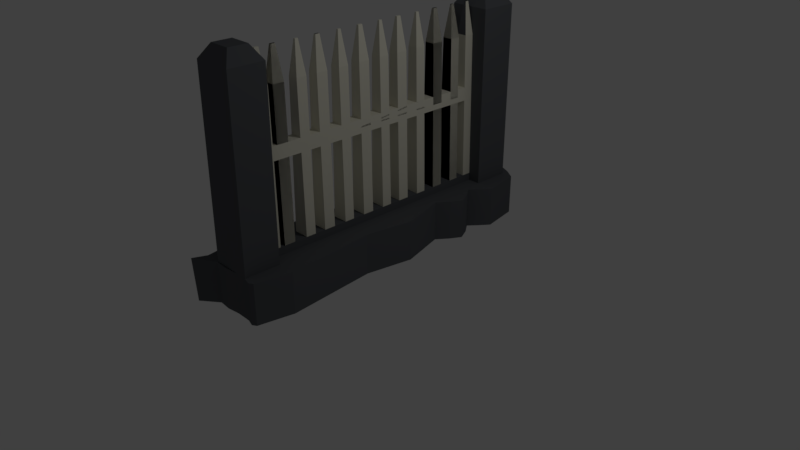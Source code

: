 # Source: fence1.blend  (saved by Blender 2.78.0; exported with 4.5.12 LTS)
import bpy
from mathutils import Matrix  # noqa: F401  (used for matrix-valued properties, if any)

bpy.ops.wm.read_factory_settings(use_empty=True)
scene = bpy.context.scene
scene.name = 'Scene'

# ---- collections
col_collection_1 = bpy.data.collections.new('Collection 1'); scene.collection.children.link(col_collection_1)

# ---- materials (node trees are filled in below, after node groups)
mat_fencesolid = bpy.data.materials.new('fencesolid')
mat_fencesolid.alpha_threshold = 0.0
mat_fencesolid.use_transparent_shadow = False
mat_fencesolid.diffuse_color = (0.09955, 0.1053, 0.1149, 1.0)
mat_fencesolid.roughness = 0.5
mat_fencesolid.line_color = (0.0, 0.0, 0.0, 1.0)
mat_fenceiron = bpy.data.materials.new('fenceiron')
mat_fenceiron.alpha_threshold = 0.0
mat_fenceiron.use_transparent_shadow = False
mat_fenceiron.diffuse_color = (0.7484, 0.7277, 0.6121, 1.0)
mat_fenceiron.roughness = 0.5

# ---- material node trees

# ---- world
world_world = bpy.data.worlds.new('World'); scene.world = world_world
world_world.color = (0.05088, 0.05088, 0.05088)
world_world.use_sun_shadow = False
world_world.sun_shadow_jitter_overblur = 0.0
world_world.cycles.sampling_method = 'MANUAL'

# ---- cameras
cam_camera = bpy.data.cameras.new('Camera')
cam_camera.clip_end = 100.0
cam_camera.lens = 35.0
cam_camera.sensor_width = 32.0
cam_camera.sensor_height = 18.0
cam_camera.ortho_scale = 7.314
cam_camera.dof.focus_distance = 0.0
cam_camera.dof.aperture_fstop = 128.0

# ---- lights
light_lamp = bpy.data.lights.new('Lamp', 'POINT')
light_lamp.transmission_factor = 0.0
light_lamp.cutoff_distance = 30.0
light_lamp.energy = 100.0
light_lamp.shadow_buffer_clip_start = 1.001
light_lamp.shadow_soft_size = 0.1
light_lamp.shadow_maximum_resolution = 0.006
light_lamp.use_absolute_resolution = True

# ---- meshes
me_cube = bpy.data.meshes.new('Cube')
me_cube.from_pydata([(1.0, 1.0, -1.0), (1.0, -1.0, -1.0), (-1.0, -1.0, -1.0), (-1.0, 1.0, -1.0), (1.0, 1.0, 1.0), (1.0, -1.0, 1.0), (-1.0, -1.0, 1.0), (-1.0, 1.0, 1.0), (1.0, 0.7827, -1.0), (-1.0, 0.7827, -1.0), (1.0, 0.7827, 1.0), (-1.0, 0.7827, 1.0), (1.0, -0.7638, -1.0), (1.0, -0.7638, 1.0), (-1.0, -0.7638, -1.0), (-1.0, -0.7638, 1.0), (1.0, -0.7638, 9.747), (1.0, -1.0, 9.747), (1.0, 1.0, 9.747), (-1.0, 1.0, 9.747), (-1.0, -1.0, 9.747), (-1.0, 0.7827, 9.747), (1.0, 0.7827, 9.747), (-1.0, -0.7638, 9.747), (1.935, -0.7638, -1.0), (1.579, -1.0, -1.0), (1.579, 1.0, -1.0), (1.579, 1.0, 1.0), (1.579, -1.0, 1.0), (1.935, -0.7638, 1.0), (1.894, 0.7827, -1.0), (1.894, 0.7827, 1.0), (-2.066, 0.7827, -1.0), (-1.53, 1.0, -1.0), (-1.41, -1.0, -1.0), (-1.41, -1.0, 1.0), (-1.781, 1.0, 1.0), (-2.066, 0.7827, 1.0), (-1.452, -0.7638, -1.0), (-1.229, -0.7638, 1.0), (1.0, 1.001, -1.0), (-1.0, 1.005, -1.0), (1.0, 1.001, 1.0), (-1.0, 1.005, 1.0), (1.377, 1.015, -1.0), (1.377, 1.015, 1.0), (-1.807, 1.084, -1.0), (-2.057, 1.084, 1.0), (1.0, -1.048, -1.0), (-1.0, -1.102, -1.0), (1.0, -1.048, 1.0), (-1.0, -1.102, 1.0), (1.303, -1.023, -1.0), (-1.53, -1.075, -1.0), (1.303, -1.023, 1.0), (-1.53, -1.075, 1.0), (0.3726, 1.0, -1.0), (0.3726, -1.0, -1.0), (0.3726, 1.0, 1.0), (0.3726, -1.0, 1.0), (0.3726, 0.7827, 1.0), (0.3726, 0.7827, -1.0), (0.3726, -0.7638, 1.0), (0.3726, -0.7638, -1.0), (0.3726, 1.0, 9.747), (0.3726, -1.0, 9.747), (0.3726, 0.7827, 9.747), (0.3726, -0.7638, 9.747), (0.3726, 0.9985, -1.0), (0.3726, 0.9985, 1.0), (0.5102, -1.075, -1.0), (0.5102, -1.075, 1.0), (-0.3917, 1.0, -1.0), (-0.3917, -1.0, -1.0), (-0.3917, 1.0, 1.0), (-0.3917, -1.0, 1.0), (-0.3917, 0.7827, -1.0), (-0.3917, -0.7638, -1.0), (-0.3917, 1.0, 9.747), (-0.3917, -1.0, 9.747), (-0.3917, 1.011, -1.0), (-0.3917, 1.011, 1.0), (-0.2071, -1.074, -1.0), (-0.2071, -1.074, 1.0), (-0.3917, 0.7827, 1.0), (-0.3917, -0.7638, 1.0), (-0.3917, 0.7827, 9.747), (-0.3917, -0.7638, 9.747), (-0.3917, 0.7827, 1.0), (0.3726, 0.7827, 1.0), (-0.3917, -0.7638, 1.0), (0.3726, -0.7638, 1.0), (-0.3917, 0.7827, 1.382), (0.3726, 0.7827, 1.382), (-0.3917, -0.7638, 1.382), (0.3726, -0.7638, 1.382), (-1.0, -0.7041, -1.0), (-1.0, -0.7041, 1.0), (1.0, -0.7041, -1.0), (1.0, -0.7041, 1.0), (1.579, -0.7041, -1.0), (1.579, -0.7041, 1.0), (-1.53, -0.7041, -1.0), (-1.307, -0.7041, 1.0), (0.3726, -0.7041, -1.0), (0.3726, -0.7041, 1.0), (-0.3917, -0.7041, -1.0), (-0.3917, -0.7041, 1.0), (0.3726, -0.7041, 1.0), (-0.3917, -0.7041, 1.0), (0.3726, -0.7041, 1.382), (-0.3917, -0.7041, 1.382), (-1.0, -0.6449, -1.0), (-1.0, -0.6449, 1.0), (-1.53, -0.6449, -1.0), (-1.53, -0.6449, 1.0), (0.3726, -0.6449, -1.0), (-0.3917, -0.6449, -1.0), (1.0, -0.6449, -1.0), (1.0, -0.6449, 1.0), (1.193, -0.6449, -1.0), (1.193, -0.6449, 1.0), (0.3726, -0.6449, 1.0), (-0.3917, -0.6449, 1.0), (0.3726, -0.6449, 1.0), (-0.3917, -0.6449, 1.0), (0.3726, -0.6449, 1.382), (-0.3917, -0.6449, 1.382), (-1.0, -0.5826, -1.0), (-1.0, -0.5826, 1.0), (-1.53, -0.5826, -1.0), (-1.53, -0.5826, 1.0), (0.3726, -0.5826, -1.0), (-0.3917, -0.5826, -1.0), (1.0, -0.5826, -1.0), (1.0, -0.5826, 1.0), (1.579, -0.5826, -1.0), (1.579, -0.5826, 1.0), (0.3726, -0.5826, 1.0), (-0.3917, -0.5826, 1.0), (0.3726, -0.5826, 1.0), (-0.3917, -0.5826, 1.0), (0.3726, -0.5826, 1.382), (-0.3917, -0.5826, 1.382), (-1.0, -0.5045, -1.0), (-1.0, -0.5045, 1.0), (-1.819, -0.5045, -1.0), (-1.819, -0.5045, 1.0), (0.3726, -0.5045, -1.0), (-0.3917, -0.5045, -1.0), (1.0, -0.5045, -1.0), (1.0, -0.5045, 1.0), (1.885, -0.5045, -1.0), (1.885, -0.5045, 1.0), (0.3726, -0.5045, 1.0), (-0.3917, -0.5045, 1.0), (0.3726, -0.5045, 1.0), (-0.3917, -0.5045, 1.0), (0.3726, -0.5045, 1.382), (-0.3917, -0.5045, 1.382), (-1.0, -0.4353, -1.0), (-1.0, -0.4353, 1.0), (-1.53, -0.4353, -1.0), (-1.53, -0.4353, 1.0), (0.3726, -0.4353, -1.0), (-0.3917, -0.4353, -1.0), (1.0, -0.4353, -1.0), (1.0, -0.4353, 1.0), (1.579, -0.4353, -1.0), (1.579, -0.4353, 1.0), (0.3726, -0.4353, 1.0), (-0.3917, -0.4353, 1.0), (0.3726, -0.4353, 1.0), (-0.3917, -0.4353, 1.0), (0.3726, -0.4353, 1.382), (-0.3917, -0.4353, 1.382), (-1.0, -0.3616, -1.0), (-1.0, -0.3616, 1.0), (-1.373, -0.3616, -1.0), (-1.373, -0.3616, 1.0), (0.3726, -0.3616, -1.0), (-0.3917, -0.3616, -1.0), (1.0, -0.3616, -1.0), (1.0, -0.3616, 1.0), (1.153, -0.3616, -1.0), (1.153, -0.3616, 1.0), (0.3726, -0.3616, 1.0), (-0.3917, -0.3616, 1.0), (0.3726, -0.3616, 1.0), (-0.3917, -0.3616, 1.0), (0.3726, -0.3616, 1.382), (-0.3917, -0.3616, 1.382), (0.3726, -0.4353, 1.382), (0.3726, -0.5045, 1.382), (-0.3917, -0.4353, 1.382), (-0.3917, -0.5045, 1.382), (-0.2656, -0.7638, 8.48), (0.2466, -0.7638, 8.48), (0.2466, -0.7041, 8.48), (-0.2656, -0.7041, 8.48), (0.2466, -0.5826, 8.48), (0.2466, -0.6449, 8.48), (-0.2656, -0.5826, 8.48), (-0.2656, -0.6449, 8.48), (0.2466, -0.4353, 8.48), (0.2466, -0.5045, 8.48), (-0.2656, -0.4353, 8.48), (-0.2656, -0.5045, 8.48), (-0.05795, -0.7442, 10.02), (0.03886, -0.7442, 10.02), (0.03886, -0.7237, 10.02), (-0.05795, -0.7237, 10.02), (0.03292, -0.6044, 10.02), (0.03292, -0.6232, 10.02), (-0.05201, -0.6044, 10.02), (-0.05201, -0.6232, 10.02), (0.04408, -0.4567, 10.02), (0.04408, -0.4831, 10.02), (-0.06317, -0.4567, 10.02), (-0.06317, -0.4831, 10.02), (0.3726, -0.6449, 1.382), (-0.3917, -0.6449, 1.382), (0.3726, -0.5826, 1.382), (-0.3917, -0.5826, 1.382), (0.3726, -0.4353, 1.382), (0.3726, -0.5045, 1.382), (-0.3917, -0.4353, 1.382), (-0.3917, -0.5045, 1.382), (0.2466, -0.5826, 8.48), (0.2466, -0.6449, 8.48), (-0.2656, -0.5826, 8.48), (-0.2656, -0.6449, 8.48), (0.2466, -0.4353, 8.48), (0.2466, -0.5045, 8.48), (-0.2656, -0.4353, 8.48), (-0.2656, -0.5045, 8.48), (-0.05795, -0.7442, 10.02), (0.03886, -0.7442, 10.02), (0.03886, -0.7237, 10.02), (-0.05795, -0.7237, 10.02), (0.03292, -0.6044, 10.02), (0.03292, -0.6232, 10.02), (-0.05201, -0.6044, 10.02), (-0.05201, -0.6232, 10.02), (0.04408, -0.4567, 10.02), (0.04408, -0.4831, 10.02), (-0.06317, -0.4567, 10.02), (-0.06317, -0.4831, 10.02), (0.3726, -0.3617, 1.382), (-0.3917, -0.3617, 1.382), (0.2466, -0.3617, 8.48), (-0.2656, -0.3617, 8.48), (0.03292, -0.3399, 10.02), (-0.05201, -0.3399, 10.02), (0.3726, -0.3617, 1.382), (-0.3917, -0.3617, 1.382), (0.3726, -0.2994, 1.382), (-0.3917, -0.2994, 1.382), (0.3726, -0.1521, 1.382), (0.3726, -0.2213, 1.382), (-0.3917, -0.1521, 1.382), (-0.3917, -0.2213, 1.382), (0.2466, -0.2994, 8.48), (0.2466, -0.3617, 8.48), (-0.2656, -0.2994, 8.48), (-0.2656, -0.3617, 8.48), (0.2466, -0.1521, 8.48), (0.2466, -0.2213, 8.48), (-0.2656, -0.1521, 8.48), (-0.2656, -0.2213, 8.48), (0.03292, -0.3211, 10.02), (0.03292, -0.3399, 10.02), (-0.05201, -0.3211, 10.02), (-0.05201, -0.3399, 10.02), (0.04408, -0.1735, 10.02), (0.04408, -0.1999, 10.02), (-0.06317, -0.1735, 10.02), (-0.06317, -0.1999, 10.02), (0.3726, -0.08498, 1.382), (-0.3917, -0.08498, 1.382), (0.2466, -0.08498, 8.48), (-0.2656, -0.08498, 8.48), (0.03292, -0.06323, 10.02), (-0.05201, -0.06323, 10.02), (0.3726, -0.08498, 1.382), (-0.3917, -0.08498, 1.382), (0.3726, -0.02266, 1.382), (-0.3917, -0.02266, 1.382), (0.3726, 0.1246, 1.382), (0.3726, 0.05545, 1.382), (-0.3917, 0.1246, 1.382), (-0.3917, 0.05545, 1.382), (0.2466, -0.02266, 8.48), (0.2466, -0.08498, 8.48), (-0.2656, -0.02266, 8.48), (-0.2656, -0.08498, 8.48), (0.2466, 0.1246, 8.48), (0.2466, 0.05545, 8.48), (-0.2656, 0.1246, 8.48), (-0.2656, 0.05545, 8.48), (0.03292, -0.04442, 10.02), (0.03292, -0.06323, 10.02), (-0.05201, -0.04442, 10.02), (-0.05201, -0.06323, 10.02), (0.04408, 0.1032, 10.02), (0.04408, 0.07685, 10.02), (-0.06317, 0.1032, 10.02), (-0.06317, 0.07685, 10.02), (0.3726, 0.2013, 1.382), (-0.3917, 0.2013, 1.382), (0.2466, 0.2013, 8.48), (-0.2656, 0.2013, 8.48), (0.03292, 0.223, 10.02), (-0.05201, 0.223, 10.02), (0.3726, 0.2013, 1.382), (-0.3917, 0.2013, 1.382), (0.3726, 0.2636, 1.382), (-0.3917, 0.2636, 1.382), (0.3726, 0.4109, 1.382), (0.3726, 0.3417, 1.382), (-0.3917, 0.4109, 1.382), (-0.3917, 0.3417, 1.382), (0.2466, 0.2636, 8.48), (0.2466, 0.2013, 8.48), (-0.2656, 0.2636, 8.48), (-0.2656, 0.2013, 8.48), (0.2466, 0.4109, 8.48), (0.2466, 0.3417, 8.48), (-0.2656, 0.4109, 8.48), (-0.2656, 0.3417, 8.48), (0.03292, 0.2418, 10.02), (0.03292, 0.223, 10.02), (-0.05201, 0.2418, 10.02), (-0.05201, 0.223, 10.02), (0.04408, 0.3895, 10.02), (0.04408, 0.3631, 10.02), (-0.06317, 0.3895, 10.02), (-0.06317, 0.3631, 10.02), (0.3726, 0.4774, 1.382), (-0.3917, 0.4774, 1.382), (0.2466, 0.4774, 8.48), (-0.2656, 0.4774, 8.48), (0.03292, 0.4992, 10.02), (-0.05201, 0.4992, 10.02), (0.3726, 0.4774, 1.382), (-0.3917, 0.4774, 1.382), (0.3726, 0.5397, 1.382), (-0.3917, 0.5397, 1.382), (0.3726, 0.687, 1.382), (0.3726, 0.6178, 1.382), (-0.3917, 0.687, 1.382), (-0.3917, 0.6178, 1.382), (0.2466, 0.5397, 8.48), (0.2466, 0.4774, 8.48), (-0.2656, 0.5397, 8.48), (-0.2656, 0.4774, 8.48), (0.2466, 0.687, 8.48), (0.2466, 0.6178, 8.48), (-0.2656, 0.687, 8.48), (-0.2656, 0.6178, 8.48), (0.03292, 0.518, 10.02), (0.03292, 0.4992, 10.02), (-0.05201, 0.518, 10.02), (-0.05201, 0.4992, 10.02), (0.04408, 0.6656, 10.02), (0.04408, 0.6393, 10.02), (-0.06317, 0.6656, 10.02), (-0.06317, 0.6393, 10.02), (0.303, -0.7638, 5.304), (-0.322, -0.7638, 5.304), (-0.322, -0.7041, 5.304), (0.303, -0.7041, 5.304), (0.2915, -0.7638, 5.949), (-0.3106, -0.7041, 5.949), (-0.3106, -0.7638, 5.949), (0.2915, -0.7041, 5.949), (0.2916, 0.8017, 5.949), (0.303, 0.8017, 5.304), (-0.322, 0.8017, 5.304), (-0.3106, 0.8017, 5.949), (0.3726, 0.687, 1.382), (0.3726, 0.6178, 1.382), (-0.3917, 0.687, 1.382), (-0.3917, 0.6178, 1.382), (0.2466, 0.687, 8.48), (0.2466, 0.6178, 8.48), (-0.2656, 0.687, 8.48), (-0.2656, 0.6178, 8.48), (0.04408, 0.6656, 10.02), (0.04408, 0.6393, 10.02), (-0.06317, 0.6656, 10.02), (-0.06317, 0.6393, 10.02), (0.3726, 0.7848, 1.382), (0.3726, 0.7156, 1.382), (-0.3917, 0.7848, 1.382), (-0.3917, 0.7156, 1.382), (0.2466, 0.7848, 8.48), (0.2466, 0.7156, 8.48), (-0.2656, 0.7848, 8.48), (-0.2656, 0.7156, 8.48), (0.04408, 0.7634, 10.02), (0.04408, 0.737, 10.02), (-0.06317, 0.7634, 10.02), (-0.06317, 0.737, 10.02), (-1.0, 0.2215, -1.0), (-1.0, 0.2215, 1.0), (-1.726, 0.2215, -1.0), (-1.726, 0.2215, 1.0), (0.3726, 0.2215, -1.0), (-0.3917, 0.2215, -1.0), (1.0, 0.2215, -1.0), (1.0, 0.2215, 1.0), (1.433, 0.2215, -1.0), (1.433, 0.2215, 1.0), (0.3726, 0.2215, 1.0), (-0.3917, 0.2215, 1.0), (0.3726, 0.2215, 1.0), (-0.3917, 0.2215, 1.0), (0.3726, 0.2215, 1.382), (-0.3917, 0.2215, 1.382), (1.0, -0.07384, -1.0), (1.0, -0.07384, 1.0), (1.818, -0.07384, -1.0), (1.818, -0.07384, 1.0), (0.3726, -0.07384, 1.0), (-0.3917, -0.07384, 1.0), (0.3726, -0.07384, 1.0), (-0.3917, -0.07384, 1.0), (0.3726, -0.07384, 1.382), (-0.3917, -0.07384, 1.382), (-1.0, -0.07384, -1.0), (-1.0, -0.07384, 1.0), (-1.547, -0.07384, -1.0), (-1.547, -0.07384, 1.0), (0.3726, -0.07384, -1.0), (-0.3917, -0.07384, -1.0), (0.5454, -0.8172, 10.39), (0.5454, -0.9466, 10.39), (-0.215, 0.9504, 10.39), (-0.5455, 0.9504, 10.39), (-0.2166, -0.9466, 10.39), (-0.5497, -0.9466, 10.39), (-0.5455, 0.8324, 10.39), (0.5411, 0.9504, 10.39), (0.5411, 0.8324, 10.39), (0.2003, 0.8324, 10.39), (-0.5497, -0.8172, 10.39), (0.2019, -0.8172, 10.39), (0.2003, 0.9504, 10.39), (0.2019, -0.9466, 10.39), (-0.215, 0.8324, 10.39), (-0.2166, -0.8172, 10.39)], [], [(77, 73, 2, 14), (74, 7, 19, 78), (4, 10, 31, 27), (75, 6, 51, 83), (72, 3, 41, 80), (33, 36, 47, 46), (11, 7, 36, 37), (410, 8, 30, 412), (7, 11, 21, 19), (72, 76, 9, 3), (14, 2, 34, 38), (1, 12, 24, 25), (107, 97, 15, 85), (106, 77, 14, 96), (79, 65, 449, 440), (65, 17, 437, 449), (60, 10, 22, 66), (10, 4, 18, 22), (15, 6, 20, 23), (59, 5, 17, 65), (5, 13, 16, 17), (85, 15, 23, 87), (24, 29, 28, 25), (26, 27, 31, 30), (100, 101, 29, 24), (8, 0, 26, 30), (99, 13, 29, 101), (13, 5, 28, 29), (57, 1, 48, 70), (58, 4, 42, 69), (32, 37, 36, 33), (406, 407, 37, 32), (34, 35, 39, 38), (3, 9, 32, 33), (6, 15, 39, 35), (6, 35, 55, 51), (405, 11, 37, 407), (96, 14, 38, 102), (43, 41, 46, 47), (81, 80, 41, 43), (40, 42, 45, 44), (27, 26, 44, 45), (4, 27, 45, 42), (3, 33, 46, 41), (36, 7, 43, 47), (26, 0, 40, 44), (82, 83, 51, 49), (50, 48, 52, 54), (49, 51, 55, 53), (35, 34, 53, 55), (1, 25, 52, 48), (28, 5, 50, 54), (25, 28, 54, 52), (34, 2, 49, 53), (48, 50, 71, 70), (42, 40, 68, 69), (74, 58, 69, 81), (73, 57, 70, 82), (13, 62, 67, 16), (75, 59, 65, 79), (84, 60, 66, 86), (21, 86, 450, 442), (17, 16, 436, 437), (98, 12, 63, 104), (99, 105, 62, 13), (0, 8, 61, 56), (0, 56, 68, 40), (5, 59, 71, 50), (4, 58, 64, 18), (12, 1, 57, 63), (11, 84, 86, 21), (6, 75, 79, 20), (2, 73, 82, 49), (7, 74, 81, 43), (70, 71, 83, 82), (69, 68, 80, 81), (62, 85, 87, 67), (16, 67, 447, 436), (64, 78, 438, 448), (104, 63, 77, 106), (107, 85, 90, 109), (56, 61, 76, 72), (56, 72, 80, 68), (59, 75, 83, 71), (58, 74, 78, 64), (63, 57, 73, 77), (416, 89, 93, 418), (85, 62, 91, 90), (60, 84, 88, 89), (414, 60, 89, 416), (374, 372, 197, 196), (89, 88, 92, 93), (109, 90, 94, 111), (90, 91, 95, 94), (125, 109, 111, 127), (126, 127, 111, 110), (62, 105, 108, 91), (91, 108, 110, 95), (123, 107, 109, 125), (116, 104, 106, 117), (119, 122, 105, 99), (118, 98, 104, 116), (112, 96, 102, 114), (15, 97, 103, 39), (38, 39, 103, 102), (119, 99, 101, 121), (120, 121, 101, 100), (117, 106, 96, 112), (123, 113, 97, 107), (12, 98, 100, 24), (139, 129, 113, 123), (133, 117, 112, 128), (136, 137, 121, 120), (135, 119, 121, 137), (128, 112, 114, 130), (134, 118, 116, 132), (135, 138, 122, 119), (132, 116, 117, 133), (139, 123, 125, 141), (142, 143, 202, 200), (141, 125, 127, 143), (105, 122, 124, 108), (108, 124, 126, 110), (97, 113, 115, 103), (102, 103, 115, 114), (98, 118, 120, 100), (157, 141, 143, 159), (158, 159, 143, 142), (155, 139, 141, 157), (148, 132, 133, 149), (151, 154, 138, 135), (150, 134, 132, 148), (144, 128, 130, 146), (151, 135, 137, 153), (152, 153, 137, 136), (149, 133, 128, 144), (155, 145, 129, 139), (122, 138, 140, 124), (124, 140, 142, 126), (113, 129, 131, 115), (114, 115, 131, 130), (118, 134, 136, 120), (171, 161, 145, 155), (165, 149, 144, 160), (168, 169, 153, 152), (167, 151, 153, 169), (160, 144, 146, 162), (166, 150, 148, 164), (167, 170, 154, 151), (164, 148, 149, 165), (171, 155, 157, 173), (174, 175, 194, 192), (173, 157, 159, 175), (138, 154, 156, 140), (140, 156, 158, 142), (129, 145, 147, 131), (130, 131, 147, 146), (134, 150, 152, 136), (189, 173, 175, 191), (190, 191, 175, 174), (187, 171, 173, 189), (180, 164, 165, 181), (183, 186, 170, 167), (182, 166, 164, 180), (176, 160, 162, 178), (183, 167, 169, 185), (184, 185, 169, 168), (181, 165, 160, 176), (187, 177, 161, 171), (154, 170, 172, 156), (156, 172, 174, 158), (145, 161, 163, 147), (146, 147, 163, 162), (150, 166, 168, 152), (425, 431, 177, 187), (435, 181, 176, 430), (422, 423, 185, 184), (421, 183, 185, 423), (430, 176, 178, 432), (420, 182, 180, 434), (421, 424, 186, 183), (434, 180, 181, 435), (425, 187, 189, 427), (428, 429, 191, 190), (427, 189, 191, 429), (170, 186, 188, 172), (172, 188, 190, 174), (161, 177, 179, 163), (162, 163, 179, 178), (166, 182, 184, 168), (143, 127, 203, 202), (158, 174, 192, 193), (159, 158, 193, 195), (175, 159, 195, 194), (201, 200, 212, 213), (200, 202, 214, 212), (196, 197, 209, 208), (375, 373, 199, 198), (195, 193, 205, 207), (372, 375, 198, 197), (192, 194, 206, 204), (193, 192, 204, 205), (126, 142, 200, 201), (373, 374, 196, 199), (194, 195, 207, 206), (127, 126, 201, 203), (210, 211, 208, 209), (212, 214, 215, 213), (216, 218, 219, 217), (204, 206, 218, 216), (197, 198, 210, 209), (205, 204, 216, 217), (202, 203, 215, 214), (199, 196, 208, 211), (206, 207, 219, 218), (203, 201, 213, 215), (198, 199, 211, 210), (207, 205, 217, 219), (222, 223, 230, 228), (223, 221, 231, 230), (229, 228, 240, 241), (228, 230, 242, 240), (227, 225, 233, 235), (224, 226, 234, 232), (225, 224, 232, 233), (220, 222, 228, 229), (226, 227, 235, 234), (238, 239, 236, 237), (240, 242, 243, 241), (244, 246, 247, 245), (232, 234, 246, 244), (233, 232, 244, 245), (230, 231, 243, 242), (234, 235, 247, 246), (235, 233, 245, 247), (249, 248, 250, 251), (251, 250, 252, 253), (256, 257, 264, 262), (257, 255, 265, 264), (263, 262, 270, 271), (262, 264, 272, 270), (261, 259, 267, 269), (258, 260, 268, 266), (259, 258, 266, 267), (254, 256, 262, 263), (260, 261, 269, 268), (270, 272, 273, 271), (274, 276, 277, 275), (266, 268, 276, 274), (267, 266, 274, 275), (264, 265, 273, 272), (268, 269, 277, 276), (269, 267, 275, 277), (279, 278, 280, 281), (281, 280, 282, 283), (286, 287, 294, 292), (287, 285, 295, 294), (293, 292, 300, 301), (292, 294, 302, 300), (291, 289, 297, 299), (288, 290, 298, 296), (289, 288, 296, 297), (284, 286, 292, 293), (290, 291, 299, 298), (300, 302, 303, 301), (304, 306, 307, 305), (296, 298, 306, 304), (297, 296, 304, 305), (294, 295, 303, 302), (298, 299, 307, 306), (299, 297, 305, 307), (309, 308, 310, 311), (311, 310, 312, 313), (316, 317, 324, 322), (317, 315, 325, 324), (323, 322, 330, 331), (322, 324, 332, 330), (321, 319, 327, 329), (318, 320, 328, 326), (319, 318, 326, 327), (314, 316, 322, 323), (320, 321, 329, 328), (330, 332, 333, 331), (334, 336, 337, 335), (326, 328, 336, 334), (327, 326, 334, 335), (324, 325, 333, 332), (328, 329, 337, 336), (329, 327, 335, 337), (339, 338, 340, 341), (341, 340, 342, 343), (346, 347, 354, 352), (347, 345, 355, 354), (353, 352, 360, 361), (352, 354, 362, 360), (351, 349, 357, 359), (348, 350, 358, 356), (349, 348, 356, 357), (344, 346, 352, 353), (350, 351, 359, 358), (360, 362, 363, 361), (364, 366, 367, 365), (356, 358, 366, 364), (357, 356, 364, 365), (354, 355, 363, 362), (358, 359, 367, 366), (359, 357, 365, 367), (111, 94, 369, 370), (95, 110, 371, 368), (110, 111, 370, 371), (94, 95, 368, 369), (370, 369, 374, 373), (368, 371, 375, 372), (370, 373, 379, 378), (369, 368, 372, 374), (377, 378, 379, 376), (375, 371, 377, 376), (373, 375, 376, 379), (371, 370, 378, 377), (383, 381, 385, 387), (380, 382, 386, 384), (381, 380, 384, 385), (382, 383, 387, 386), (388, 390, 391, 389), (384, 386, 390, 388), (385, 384, 388, 389), (386, 387, 391, 390), (387, 385, 389, 391), (395, 393, 397, 399), (392, 394, 398, 396), (393, 392, 396, 397), (394, 395, 399, 398), (400, 402, 403, 401), (396, 398, 402, 400), (397, 396, 400, 401), (398, 399, 403, 402), (399, 397, 401, 403), (88, 417, 419, 92), (93, 92, 419, 418), (84, 415, 417, 88), (61, 408, 409, 76), (10, 60, 414, 411), (8, 410, 408, 61), (9, 404, 406, 32), (10, 411, 413, 31), (30, 31, 413, 412), (76, 409, 404, 9), (84, 11, 405, 415), (424, 414, 416, 426), (426, 416, 418, 428), (431, 405, 407, 433), (432, 433, 407, 406), (420, 410, 412, 422), (182, 420, 422, 184), (178, 179, 433, 432), (177, 431, 433, 179), (188, 426, 428, 190), (186, 424, 426, 188), (417, 427, 429, 419), (418, 419, 429, 428), (415, 425, 427, 417), (408, 434, 435, 409), (411, 414, 424, 421), (410, 420, 434, 408), (404, 430, 432, 406), (411, 421, 423, 413), (412, 413, 423, 422), (409, 435, 430, 404), (415, 405, 431, 425), (451, 446, 441, 440), (438, 439, 442, 450), (443, 448, 445, 444), (436, 447, 449, 437), (448, 438, 450, 445), (447, 451, 440, 449), (78, 19, 439, 438), (87, 23, 446, 451), (86, 66, 445, 450), (20, 79, 440, 441), (67, 87, 451, 447), (19, 21, 442, 439), (22, 18, 443, 444), (66, 22, 444, 445), (23, 20, 441, 446), (18, 64, 448, 443)])
me_cube.polygons.foreach_set('material_index', [0, 0, 0, 0, 0, 0, 0, 0, 0, 0, 0, 0, 0, 0, 0, 0, 0, 0, 0, 0, 0, 0, 0, 0, 0, 0, 0, 0, 0, 0, 0, 0, 0, 0, 0, 0, 0, 0, 0, 0, 0, 0, 0, 0, 0, 0, 0, 0, 0, 0, 0, 0, 0, 0, 0, 0, 0, 0, 0, 0, 0, 0, 0, 0, 0, 0, 0, 0, 0, 0, 0, 0, 0, 0, 0, 0, 0, 0, 0, 0, 0, 0, 0, 0, 0, 0, 0, 0, 0, 0, 0, 0, 0, 0, 0, 0, 0, 0, 0, 0, 0, 0, 0, 0, 0, 0, 0, 0, 0, 0, 0, 0, 0, 0, 0, 0, 0, 0, 0, 0, 0, 0, 0, 0, 0, 0, 0, 0, 0, 0, 0, 0, 0, 0, 0, 0, 0, 0, 0, 0, 0, 0, 0, 0, 0, 0, 0, 0, 0, 0, 0, 0, 0, 0, 0, 0, 0, 0, 0, 0, 0, 0, 0, 0, 0, 0, 0, 0, 0, 0, 0, 0, 0, 0, 0, 0, 0, 0, 0, 0, 0, 0, 0, 0, 0, 0, 0, 0, 0, 0, 0, 0, 0, 0, 0, 0, 0, 1, 0, 1, 0, 0, 0, 1, 0, 1, 0, 0, 0, 0, 1, 0, 0, 1, 0, 1, 0, 0, 1, 1, 1, 1, 1, 1, 1, 1, 1, 1, 0, 1, 1, 1, 1, 1, 1, 1, 1, 1, 1, 1, 1, 1, 1, 1, 1, 1, 1, 1, 1, 1, 1, 1, 1, 1, 1, 1, 1, 1, 1, 1, 1, 1, 1, 1, 1, 1, 1, 1, 1, 1, 1, 1, 1, 1, 1, 1, 1, 1, 1, 1, 1, 1, 1, 0, 1, 1, 1, 1, 1, 1, 1, 1, 1, 1, 1, 0, 0, 0, 1, 0, 1, 0, 0, 0, 1, 0, 0, 1, 1, 1, 0, 1, 1, 1, 0, 0, 1, 1, 1, 1, 1, 1, 1, 1, 1, 1, 1, 1, 1, 0, 1, 1, 1, 1, 1, 1, 1, 0, 0, 0, 0, 0, 0, 0, 0, 0, 0, 0, 0, 0, 0, 0, 0, 0, 0, 0, 0, 0, 0, 0, 0, 0, 0, 0, 0, 0, 0, 0, 0, 0, 0, 0, 0, 0, 0, 0, 0, 0, 0, 0, 0, 0, 0, 0, 0])
me_cube.materials.append(mat_fencesolid)
me_cube.materials.append(mat_fenceiron)
me_cube.use_remesh_preserve_volume = False
me_cube.use_remesh_preserve_attributes = False
me_cube.use_mirror_vertex_groups = False
me_cube.update()

# ---- objects
ob_cube = bpy.data.objects.new('Cube', me_cube)
ob_lamp = bpy.data.objects.new('Lamp', light_lamp)
ob_camera = bpy.data.objects.new('Camera', cam_camera)

# ---- transforms, parenting, visibility, modifiers, constraints
ob_cube.location = (0.0, 0.1103, 0.2786)
ob_cube.scale = (0.269, -2.148, 0.269)
ob_cube.lock_rotations_4d = False
ob_cube.empty_display_type = 'ARROWS'
ob_cube.lineart.crease_threshold = 0.0
ob_lamp.location = (4.076, 1.005, 5.904)
ob_lamp.rotation_euler = (0.6503, 0.05522, 1.866)
ob_lamp.lock_rotations_4d = False
ob_lamp.empty_display_type = 'ARROWS'
ob_lamp.color = (0.0, 0.0, 0.0, 0.0)
ob_lamp.lineart.crease_threshold = 0.0
ob_camera.location = (7.481, -6.508, 5.344)
ob_camera.rotation_euler = (1.109, 0.0, 0.8149)
ob_camera.lock_rotations_4d = False
ob_camera.empty_display_type = 'ARROWS'
ob_camera.color = (0.0, 0.0, 0.0, 0.0)
ob_camera.display_type = 'WIRE'
ob_camera.lineart.crease_threshold = 0.0

# ---- collection membership
col_collection_1.objects.link(ob_cube)
col_collection_1.objects.link(ob_lamp)
col_collection_1.objects.link(ob_camera)

# ---- scene / render settings (as saved in the file)
scene.camera = ob_camera
scene.frame_start = 1; scene.frame_end = 250; scene.frame_set(1)
scene.render.engine = 'BLENDER_EEVEE_NEXT'
scene.render.resolution_percentage = 50
scene.render.dither_intensity = 0.0
scene.cycles.use_denoising = False
scene.cycles.samples = 128
scene.cycles.sampling_pattern = 'TABULATED_SOBOL'
scene.cycles.light_sampling_threshold = 0.0
scene.cycles.use_adaptive_sampling = False
scene.cycles.use_light_tree = False
scene.cycles.blur_glossy = 0.0
scene.cycles.sample_clamp_indirect = 0.0
scene.view_settings.view_transform = 'Standard'
bpy.context.view_layer.update()
